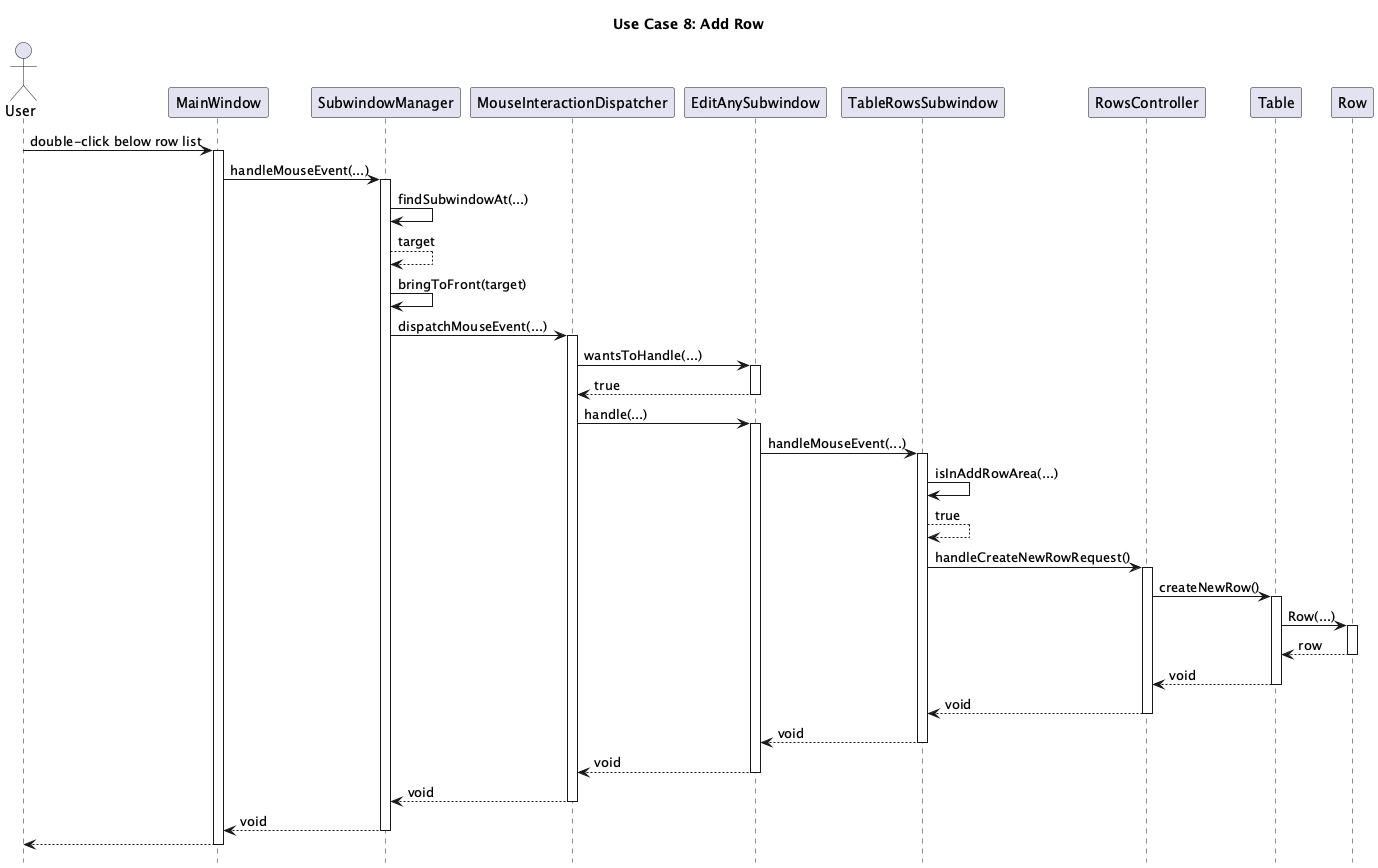

The diagram above was rendered by PlantUML. Its source (embedded in the PNG):
@startuml
title Use Case 8: Add Row
hide footbox

actor User
participant MainWindow
participant SubwindowManager
participant MouseInteractionDispatcher
participant EditAnySubwindow
participant TableRowsSubwindow
participant RowsController
participant Table
participant Row

User -> MainWindow : double-click below row list
activate MainWindow
MainWindow -> SubwindowManager : handleMouseEvent(...)
activate SubwindowManager
SubwindowManager -> SubwindowManager : findSubwindowAt(...)
SubwindowManager --> SubwindowManager : target
SubwindowManager -> SubwindowManager : bringToFront(target)
SubwindowManager -> MouseInteractionDispatcher : dispatchMouseEvent(...)
activate MouseInteractionDispatcher
MouseInteractionDispatcher -> EditAnySubwindow : wantsToHandle(...)
activate EditAnySubwindow
EditAnySubwindow --> MouseInteractionDispatcher : true
deactivate EditAnySubwindow
MouseInteractionDispatcher -> EditAnySubwindow : handle(...)
activate EditAnySubwindow
EditAnySubwindow -> TableRowsSubwindow : handleMouseEvent(...)
activate TableRowsSubwindow
TableRowsSubwindow -> TableRowsSubwindow : isInAddRowArea(...)
TableRowsSubwindow --> TableRowsSubwindow : true
TableRowsSubwindow -> RowsController : handleCreateNewRowRequest()
activate RowsController
RowsController -> Table : createNewRow()
activate Table
Table -> Row : Row(...)
activate Row
Row --> Table : row
deactivate Row
Table --> RowsController : void
deactivate Table
RowsController --> TableRowsSubwindow : void
deactivate RowsController
TableRowsSubwindow --> EditAnySubwindow : void
deactivate TableRowsSubwindow
EditAnySubwindow --> MouseInteractionDispatcher : void
deactivate EditAnySubwindow
MouseInteractionDispatcher --> SubwindowManager : void
deactivate MouseInteractionDispatcher
SubwindowManager --> MainWindow : void
deactivate SubwindowManager
MainWindow --> User
deactivate MainWindow

@enduml